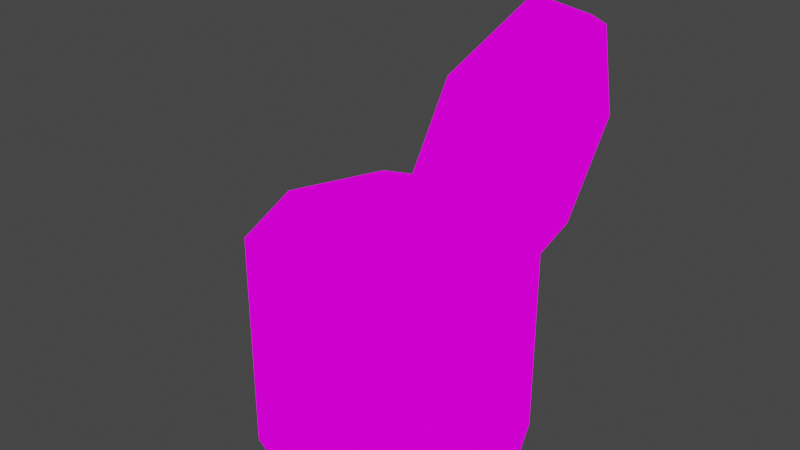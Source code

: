 # Source: trashCan2Bar.blend  (saved by Blender 2.82.7; exported with 4.5.12 LTS)
import bpy
from mathutils import Matrix  # noqa: F401  (used for matrix-valued properties, if any)

bpy.ops.wm.read_factory_settings(use_empty=True)
scene = bpy.context.scene
scene.name = 'Scene'

# ---- collections
col_collection = bpy.data.collections.new('Collection'); scene.collection.children.link(col_collection)

# ---- images (referenced by path relative to the original .blend; pixels are not part of the script)
import os
ASSET_DIR = os.environ.get("B2B_ASSET_DIR", "")  # directory of the original .blend (textures are referenced by path, not embedded)
HERE = os.path.dirname(os.path.abspath(__file__))  # packed textures are extracted next to this script under _unpacked/

def load_image(name, relpath, width, height, colorspace="sRGB"):
    """Load a texture the original file referenced (path relative to the .blend, or extracted next to this script)."""
    p = next((c for c in (os.path.join(HERE, relpath), os.path.join(ASSET_DIR, relpath)) if relpath and os.path.exists(c)), "")
    if p:
        img = bpy.data.images.load(p, check_existing=True)
        img.name = name
    else:  # same state as the original file: an image datablock whose file is absent (Cycles renders it pink)
        img = bpy.data.images.new(name, width, height)
        img.source = "FILE"
        img.filepath = "//" + (relpath or name)
    img.colorspace_settings.name = colorspace
    return img
img_trashcanbar_png = load_image('trashCanBar.png', 'trashCanBar.png', 1024, 1024, 'sRGB')

# ---- materials (node trees are filled in below, after node groups)
mat_trashcanbar = bpy.data.materials.new('trashCanBar')
mat_trashcanbar.alpha_threshold = 0.0
mat_trashcanbar.use_transparent_shadow = False
mat_trashcanbar.line_color = (0.0, 0.0, 0.0, 1.0)

# ---- material node trees
mat_trashcanbar.use_nodes = True; mat_trashcanbar.node_tree.nodes.clear()
_N = mat_trashcanbar.node_tree.nodes; _L = mat_trashcanbar.node_tree.links
n0 = _N.new('ShaderNodeOutputMaterial'); n0.name = 'Material Output'; n0.location = (400, 0)
n1 = _N.new('ShaderNodeLightPath'); n1.name = 'Light Path'; n1.location = (0, 250)
n2 = _N.new('ShaderNodeBsdfTransparent'); n2.name = 'Transparent BSDF'; n2.location = (-200, -100)
n3 = _N.new('ShaderNodeEmission'); n3.name = 'Emission'; n3.location = (-200, -200)
n4 = _N.new('ShaderNodeMixShader'); n4.name = 'Mix Shader'; n4.location = (200, 0)
n5 = _N.new('ShaderNodeMixShader'); n5.name = 'Mix Shader.001'; n5.location = (0, -100)
n6 = _N.new('ShaderNodeTexImage'); n6.name = 'Image Texture'; n6.location = (-500, 100)
n6.image = img_trashcanbar_png
n6.interpolation = 'Closest'
_L.new(n6.outputs[0], n3.inputs[0])
_L.new(n6.outputs[1], n5.inputs[0])
_L.new(n2.outputs[0], n5.inputs[1])
_L.new(n2.outputs[0], n4.inputs[1])
_L.new(n3.outputs[0], n5.inputs[2])
_L.new(n5.outputs[0], n4.inputs[2])
_L.new(n1.outputs[0], n4.inputs[0])
_L.new(n4.outputs[0], n0.inputs[0])
n0.is_active_output = True

# ---- world
world_world = bpy.data.worlds.new('World'); scene.world = world_world
world_world.use_nodes = True; world_world.node_tree.nodes.clear()
_N = world_world.node_tree.nodes; _L = world_world.node_tree.links
n0 = _N.new('ShaderNodeOutputWorld'); n0.name = 'World Output'; n0.location = (300, 300)
n1 = _N.new('ShaderNodeBackground'); n1.name = 'Background'; n1.location = (10, 300)
n1.inputs[0].default_value = (0.05088, 0.05088, 0.05088, 1.0)
_L.new(n1.outputs[0], n0.inputs[0])
n0.is_active_output = True
world_world.color = (0.05088, 0.05088, 0.05088)
world_world.use_sun_shadow = False
world_world.sun_shadow_jitter_overblur = 0.0

# ---- meshes
me_cube = bpy.data.meshes.new('Cube')
me_cube.from_pydata([(0.05178, -2.638e-08, 0.0), (-0.4634, -0.2134, 0.5), (-0.03661, -0.2134, 0.5), (-0.03661, 0.2134, 0.5), (-0.4427, 0.1927, 0.5), (0.05178, -1.383e-08, 0.25), (-0.4634, -0.2134, 0.25), (-0.5225, 6.178e-08, 0.5), (-0.4634, 0.2134, 0.25), (-0.4634, 0.2134, 0.0), (-0.03661, 0.2134, 0.0), (-0.5518, 6.807e-08, 0.5), (-0.03661, -0.2134, 0.25), (-0.25, 0.3018, 0.0), (-0.25, 0.0, 0.0), (-0.5518, -6.413e-10, 0.25), (-0.25, -0.3018, 0.25), (-0.25, -0.3018, 0.5), (-0.4634, 0.2134, 0.5), (-0.4634, -0.2134, 0.0), (-0.25, 0.3018, 0.25), (-0.5518, 2.638e-08, 0.0), (-0.25, -0.3018, 0.0), (-0.03661, -0.2134, 0.0), (0.05178, -7.223e-08, 0.5), (-0.03661, 0.2134, 0.25), (-0.25, 0.3018, 0.5), (0.02246, -6.489e-08, 0.5), (-0.4427, -0.1927, 0.5), (-0.05734, -0.1927, 0.5), (-0.25, -0.2725, 0.5), (-0.25, 0.2725, 0.5), (-0.05734, 0.1927, 0.5), (-0.05734, 0.1927, 0.4468), (0.02246, -6.489e-08, 0.4468), (-0.25, -0.2725, 0.4468), (-0.25, 0.2725, 0.4468), (-0.4427, 0.1927, 0.4468), (-0.4427, -0.1927, 0.4468), (-0.05734, -0.1927, 0.4468), (-0.5225, 6.178e-08, 0.4468), (0.04408, 0.205, 0.9578), (0.02547, 0.205, 0.5285), (0.01521, -0.008403, 0.4421), (0.0193, -0.008403, 0.749), (-0.005468, -0.2218, 0.5403), (0.05024, -0.3102, 0.7373), (0.07501, -0.2218, 0.946), (0.04408, -0.2218, 0.9578), (0.0193, 0.2934, 0.749), (-0.005468, 0.205, 0.5403), (-0.01573, -0.008403, 0.4538), (0.0193, -0.3102, 0.749), (0.05024, -0.008403, 0.7373), (0.05024, 0.2934, 0.7373), (0.08527, -0.008403, 1.032), (0.07501, 0.205, 0.946), (0.05434, -0.008403, 1.044), (0.02547, -0.2218, 0.5285)], [], [(5, 25, 3, 24), (12, 5, 24, 2), (0, 10, 25, 5), (23, 0, 5, 12), (19, 22, 16, 6), (22, 23, 12, 16), (6, 16, 17, 1), (16, 12, 2, 17), (9, 21, 15, 8), (21, 19, 6, 15), (8, 15, 11, 18), (15, 6, 1, 11), (10, 13, 20, 25), (13, 9, 8, 20), (25, 20, 26, 3), (20, 8, 18, 26), (3, 26, 31, 32), (11, 1, 28, 7), (24, 3, 32, 27), (26, 18, 4, 31), (23, 22, 14, 0), (22, 19, 21, 14), (0, 14, 13, 10), (14, 21, 9, 13), (30, 29, 39, 35), (29, 27, 34, 39), (32, 31, 36, 33), (27, 32, 33, 34), (17, 2, 29, 30), (18, 11, 7, 4), (1, 17, 30, 28), (2, 24, 27, 29), (46, 52, 45, 58), (55, 57, 48, 47), (56, 41, 57, 55), (44, 51, 45, 52), (7, 28, 38, 40), (31, 4, 37, 36), (28, 30, 35, 38), (4, 7, 40, 37), (41, 49, 44, 57), (54, 42, 43, 53), (55, 53, 46, 47), (57, 44, 52, 48), (49, 50, 51, 44), (56, 54, 53, 55), (53, 43, 58, 46), (47, 48, 52, 46), (42, 50, 49, 54), (58, 45, 51, 43), (54, 49, 41, 56), (43, 51, 50, 42)])
_uv = me_cube.uv_layers.new(name='UVMap')
_uv.uv.foreach_set('vector', [0.1877, 0.2508, 0.2498, 0.2508, 0.2498, 0.4992, 0.1877, 0.4992, 0.1252, 0.2508, 0.1873, 0.2508, 0.1873, 0.4992, 0.1252, 0.4992, 0.1877, 0.0007813, 0.2498, 0.0007813, 0.2498, 0.2492, 0.1877, 0.2492, 0.1252, 0.0007813, 0.1873, 0.0007813, 0.1873, 0.2492, 0.1252, 0.2492, 0.1252, 0.0007813, 0.1873, 0.0007813, 0.1873, 0.2492, 0.1252, 0.2492, 0.1877, 0.0007813, 0.2498, 0.0007813, 0.2498, 0.2492, 0.1877, 0.2492, 0.1252, 0.2508, 0.1873, 0.2508, 0.1873, 0.4992, 0.1252, 0.4992, 0.1877, 0.2508, 0.2498, 0.2508, 0.2498, 0.4992, 0.1877, 0.4992, 0.1252, 0.0007813, 0.1873, 0.0007813, 0.1873, 0.2492, 0.1252, 0.2492, 0.1877, 0.0007813, 0.2498, 0.0007813, 0.2498, 0.2492, 0.1877, 0.2492, 0.1252, 0.2508, 0.1873, 0.2508, 0.1873, 0.4992, 0.1252, 0.4992, 0.1877, 0.2508, 0.2498, 0.2508, 0.2498, 0.4992, 0.1877, 0.4992, 0.1252, 0.0007813, 0.1873, 0.0007813, 0.1873, 0.2492, 0.1252, 0.2492, 0.1877, 0.0007813, 0.2498, 0.0007813, 0.2498, 0.2492, 0.1877, 0.2492, 0.1252, 0.2508, 0.1873, 0.2508, 0.1873, 0.4992, 0.1252, 0.4992, 0.1877, 0.2508, 0.2498, 0.2508, 0.2498, 0.4992, 0.1877, 0.4992, 0.1252, 0.4992, 0.1873, 0.4992, 0.1873, 0.4992, 0.1252, 0.4992, 0.1877, 0.4992, 0.2498, 0.4992, 0.2498, 0.4992, 0.1877, 0.4992, 0.1877, 0.4992, 0.2498, 0.4992, 0.2498, 0.4992, 0.1877, 0.4992, 0.1877, 0.4992, 0.2498, 0.4992, 0.2498, 0.4992, 0.1877, 0.4992, 0.5002, 0.0007813, 0.5623, 0.0007813, 0.5623, 0.2492, 0.5002, 0.2492, 0.5627, 0.0007813, 0.6248, 0.0007813, 0.6248, 0.2492, 0.5627, 0.2492, 0.5002, 0.2508, 0.5623, 0.2508, 0.5623, 0.4992, 0.5002, 0.4992, 0.5627, 0.2508, 0.6248, 0.2508, 0.6248, 0.4992, 0.5627, 0.4992, 0.1877, 0.4992, 0.2498, 0.4992, 0.2498, 0.4992, 0.1877, 0.4992, 0.1252, 0.4992, 0.1873, 0.4992, 0.1873, 0.4992, 0.1252, 0.4992, 0.1252, 0.4992, 0.1873, 0.4992, 0.1873, 0.4992, 0.1252, 0.4992, 0.1877, 0.4992, 0.2498, 0.4992, 0.2498, 0.4992, 0.1877, 0.4992, 0.1877, 0.4992, 0.2498, 0.4992, 0.2498, 0.4992, 0.1877, 0.4992, 0.1252, 0.4992, 0.1873, 0.4992, 0.1873, 0.4992, 0.1252, 0.4992, 0.1252, 0.4992, 0.1873, 0.4992, 0.1873, 0.4992, 0.1252, 0.4992, 0.1252, 0.4992, 0.1873, 0.4992, 0.1873, 0.4992, 0.1252, 0.4992, 0.1248, 0.2508, 0.1248, 0.2508, 0.1248, 0.4992, 0.1248, 0.4992, 0.0627, 0.0007813, 0.0627, 0.0007813, 0.1248, 0.0007813, 0.1248, 0.0007813, 0.0001953, 0.0007813, 0.0001953, 0.0007813, 0.0623, 0.0007813, 0.0623, 0.0007813, 0.0627, 0.2508, 0.0627, 0.4992, 0.1248, 0.4992, 0.1248, 0.2508, 0.1877, 0.4992, 0.2498, 0.4992, 0.2498, 0.4992, 0.1877, 0.4992, 0.1877, 0.4992, 0.2498, 0.4992, 0.2498, 0.4992, 0.1877, 0.4992, 0.1252, 0.4992, 0.1873, 0.4992, 0.1873, 0.4992, 0.1252, 0.4992, 0.1252, 0.4992, 0.1873, 0.4992, 0.1873, 0.4992, 0.1252, 0.4992, 0.0001953, 0.0007813, 0.0001953, 0.2492, 0.0623, 0.2492, 0.0623, 0.0007813, 0.0001953, 0.2508, 0.0001953, 0.4992, 0.0623, 0.4992, 0.0623, 0.2508, 0.0627, 0.0007813, 0.0627, 0.2492, 0.1248, 0.2492, 0.1248, 0.0007813, 0.0627, 0.0007813, 0.0627, 0.2492, 0.1248, 0.2492, 0.1248, 0.0007813, 0.0001953, 0.2508, 0.0001953, 0.4992, 0.0623, 0.4992, 0.0623, 0.2508, 0.0001953, 0.0007813, 0.0001953, 0.2492, 0.0623, 0.2492, 0.0623, 0.0007813, 0.0627, 0.2508, 0.0627, 0.4992, 0.1248, 0.4992, 0.1248, 0.2508, 0.1248, 0.0007813, 0.1248, 0.0007813, 0.1248, 0.2492, 0.1248, 0.2492, 0.0001953, 0.4992, 0.0001953, 0.4992, 0.0001953, 0.2508, 0.0001953, 0.2508, 0.1248, 0.4992, 0.1248, 0.4992, 0.0627, 0.4992, 0.0627, 0.4992, 0.0001953, 0.2492, 0.0001953, 0.2492, 0.0001953, 0.0007813, 0.0001953, 0.0007813, 0.0623, 0.4992, 0.0623, 0.4992, 0.0001953, 0.4992, 0.0001953, 0.4992])
me_cube.materials.append(mat_trashcanbar)
me_cube.use_remesh_preserve_volume = False
me_cube.use_remesh_preserve_attributes = False
me_cube.use_mirror_vertex_groups = False
me_cube.update()

# ---- objects
ob_cube = bpy.data.objects.new('Cube', me_cube)

# ---- transforms, parenting, visibility, modifiers, constraints
ob_cube.location = (0.0, 0.0, 0.0)
ob_cube.lock_rotations_4d = False
ob_cube.empty_display_type = 'ARROWS'
ob_cube.lineart.crease_threshold = 0.0

# ---- collection membership
col_collection.objects.link(ob_cube)

# ---- scene / render settings (as saved in the file)
scene.frame_start = 1; scene.frame_end = 250; scene.frame_set(1)
scene.render.engine = 'BLENDER_EEVEE_NEXT'
scene.cycles.use_denoising = False
scene.cycles.samples = 128
scene.cycles.sampling_pattern = 'TABULATED_SOBOL'
scene.cycles.use_adaptive_sampling = False
scene.cycles.use_light_tree = False
scene.view_settings.view_transform = 'Filmic'
bpy.context.view_layer.update()

# ---- added for rendering (the .blend has no active camera): camera
cam_auto = bpy.data.cameras.new('AutoCamera')
cam_auto.lens = 50.0
cam_auto.sensor_width = 36.0
cam_auto.clip_end = 1000.0
ob_auto_camera = bpy.data.objects.new('AutoCamera', cam_auto)
scene.collection.objects.link(ob_auto_camera)
ob_auto_camera.location = (1.03222, -1.52276, 1.53448)
ob_auto_camera.rotation_euler = (1.09748, -7.21219e-08, 0.694738)
scene.camera = ob_auto_camera
bpy.context.view_layer.update()
